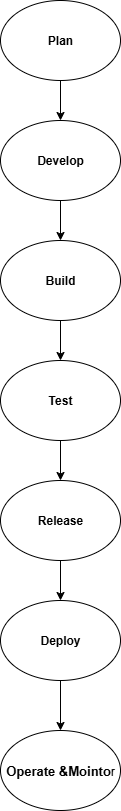

The diagram above was exported from draw.io. Its source (the exported page's mxGraphModel, read from the mxfile embedded in the PNG):
<mxGraphModel dx="670" dy="390" grid="1" gridSize="10" guides="1" tooltips="1" connect="1" arrows="1" fold="1" page="1" pageScale="1" pageWidth="850" pageHeight="1100" math="0" shadow="0">
  <root>
    <mxCell id="0" />
    <mxCell id="1" parent="0" />
    <mxCell id="1nqZq9P8FwVTt52qLrjZ-1" value="&lt;b&gt;&lt;font&gt;Plan&lt;/font&gt;&lt;/b&gt;" style="ellipse;whiteSpace=wrap;html=1;" vertex="1" parent="1">
      <mxGeometry x="280" y="20" width="120" height="80" as="geometry" />
    </mxCell>
    <mxCell id="1nqZq9P8FwVTt52qLrjZ-12" value="" style="edgeStyle=orthogonalEdgeStyle;rounded=0;orthogonalLoop=1;jettySize=auto;html=1;" edge="1" parent="1" source="1nqZq9P8FwVTt52qLrjZ-3" target="1nqZq9P8FwVTt52qLrjZ-9">
      <mxGeometry relative="1" as="geometry" />
    </mxCell>
    <mxCell id="1nqZq9P8FwVTt52qLrjZ-3" value="&lt;b&gt;Test&lt;/b&gt;" style="ellipse;whiteSpace=wrap;html=1;" vertex="1" parent="1">
      <mxGeometry x="280" y="380" width="120" height="80" as="geometry" />
    </mxCell>
    <mxCell id="1nqZq9P8FwVTt52qLrjZ-8" value="" style="edgeStyle=orthogonalEdgeStyle;rounded=0;orthogonalLoop=1;jettySize=auto;html=1;" edge="1" parent="1" source="1nqZq9P8FwVTt52qLrjZ-4" target="1nqZq9P8FwVTt52qLrjZ-3">
      <mxGeometry relative="1" as="geometry" />
    </mxCell>
    <mxCell id="1nqZq9P8FwVTt52qLrjZ-4" value="&lt;b&gt;Build&lt;/b&gt;" style="ellipse;whiteSpace=wrap;html=1;" vertex="1" parent="1">
      <mxGeometry x="280" y="260" width="120" height="80" as="geometry" />
    </mxCell>
    <mxCell id="1nqZq9P8FwVTt52qLrjZ-7" value="" style="edgeStyle=orthogonalEdgeStyle;rounded=0;orthogonalLoop=1;jettySize=auto;html=1;" edge="1" parent="1" source="1nqZq9P8FwVTt52qLrjZ-5" target="1nqZq9P8FwVTt52qLrjZ-4">
      <mxGeometry relative="1" as="geometry" />
    </mxCell>
    <mxCell id="1nqZq9P8FwVTt52qLrjZ-5" value="&lt;p&gt;&lt;b&gt;&lt;font&gt;Develop&lt;/font&gt;&lt;/b&gt;&lt;/p&gt;" style="ellipse;whiteSpace=wrap;html=1;" vertex="1" parent="1">
      <mxGeometry x="280" y="140" width="120" height="80" as="geometry" />
    </mxCell>
    <mxCell id="1nqZq9P8FwVTt52qLrjZ-6" value="" style="endArrow=classic;html=1;rounded=0;entryX=0.5;entryY=0;entryDx=0;entryDy=0;exitX=0.5;exitY=1;exitDx=0;exitDy=0;" edge="1" parent="1" source="1nqZq9P8FwVTt52qLrjZ-1" target="1nqZq9P8FwVTt52qLrjZ-5">
      <mxGeometry width="50" height="50" relative="1" as="geometry">
        <mxPoint x="290" y="90" as="sourcePoint" />
        <mxPoint x="340" y="40" as="targetPoint" />
      </mxGeometry>
    </mxCell>
    <mxCell id="1nqZq9P8FwVTt52qLrjZ-13" value="" style="edgeStyle=orthogonalEdgeStyle;rounded=0;orthogonalLoop=1;jettySize=auto;html=1;" edge="1" parent="1" source="1nqZq9P8FwVTt52qLrjZ-9" target="1nqZq9P8FwVTt52qLrjZ-11">
      <mxGeometry relative="1" as="geometry" />
    </mxCell>
    <mxCell id="1nqZq9P8FwVTt52qLrjZ-9" value="&lt;b&gt;Release&lt;/b&gt;" style="ellipse;whiteSpace=wrap;html=1;" vertex="1" parent="1">
      <mxGeometry x="280" y="500" width="120" height="80" as="geometry" />
    </mxCell>
    <mxCell id="1nqZq9P8FwVTt52qLrjZ-10" value="&lt;b&gt;&lt;font style=&quot;font-size: 13px;&quot;&gt;Operate &amp;amp;Mointo&lt;/font&gt;&lt;/b&gt;r" style="ellipse;whiteSpace=wrap;html=1;" vertex="1" parent="1">
      <mxGeometry x="280" y="750" width="120" height="80" as="geometry" />
    </mxCell>
    <mxCell id="1nqZq9P8FwVTt52qLrjZ-14" value="" style="edgeStyle=orthogonalEdgeStyle;rounded=0;orthogonalLoop=1;jettySize=auto;html=1;" edge="1" parent="1" source="1nqZq9P8FwVTt52qLrjZ-11" target="1nqZq9P8FwVTt52qLrjZ-10">
      <mxGeometry relative="1" as="geometry" />
    </mxCell>
    <mxCell id="1nqZq9P8FwVTt52qLrjZ-11" value="&lt;b&gt;Deploy&lt;/b&gt;" style="ellipse;whiteSpace=wrap;html=1;" vertex="1" parent="1">
      <mxGeometry x="280" y="620" width="120" height="80" as="geometry" />
    </mxCell>
  </root>
</mxGraphModel>